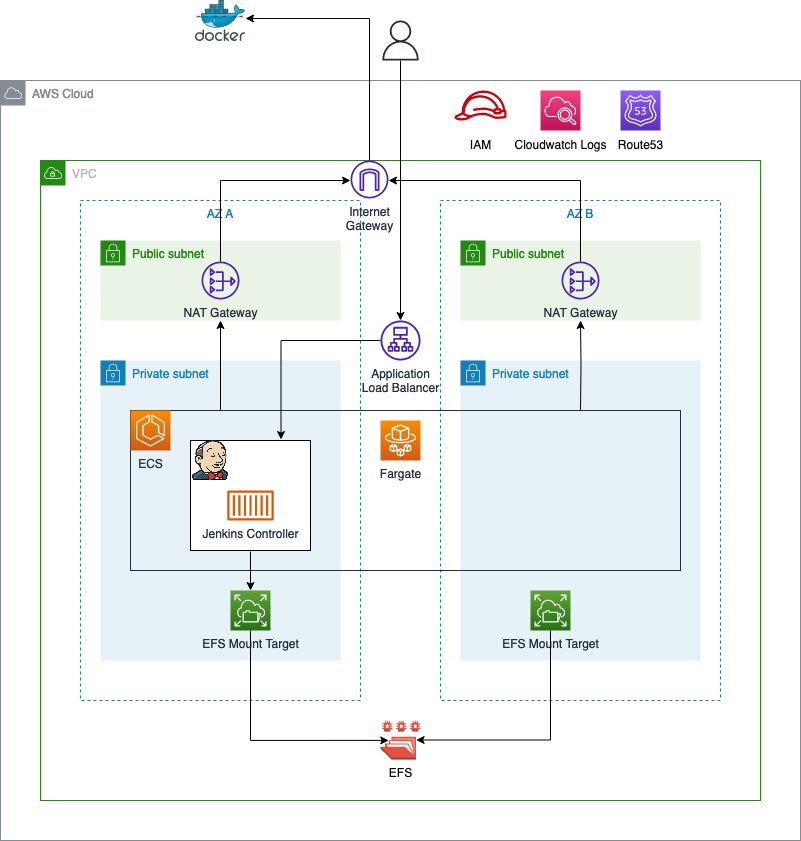

The diagram above was exported from draw.io. Its source (the exported page's mxGraphModel, read from the mxfile embedded in the PNG):
<mxGraphModel dx="2069" dy="675" grid="1" gridSize="10" guides="1" tooltips="1" connect="1" arrows="1" fold="1" page="1" pageScale="1" pageWidth="827" pageHeight="1169" math="0" shadow="0">
  <root>
    <mxCell id="0" />
    <mxCell id="1" parent="0" />
    <mxCell id="JEuKXJLRhAbdVOnmuZcr-40" value="AWS Cloud" style="sketch=0;outlineConnect=0;gradientColor=none;html=1;whiteSpace=wrap;fontSize=12;fontStyle=0;shape=mxgraph.aws4.group;grIcon=mxgraph.aws4.group_aws_cloud;strokeColor=#858B94;fillColor=none;verticalAlign=top;align=left;spacingLeft=30;fontColor=#858B94;dashed=0;" vertex="1" parent="1">
      <mxGeometry x="-70" y="490" width="800" height="760" as="geometry" />
    </mxCell>
    <mxCell id="JEuKXJLRhAbdVOnmuZcr-41" value="VPC" style="points=[[0,0],[0.25,0],[0.5,0],[0.75,0],[1,0],[1,0.25],[1,0.5],[1,0.75],[1,1],[0.75,1],[0.5,1],[0.25,1],[0,1],[0,0.75],[0,0.5],[0,0.25]];outlineConnect=0;gradientColor=none;html=1;whiteSpace=wrap;fontSize=12;fontStyle=0;container=1;pointerEvents=0;collapsible=0;recursiveResize=0;shape=mxgraph.aws4.group;grIcon=mxgraph.aws4.group_vpc;strokeColor=#248814;fillColor=none;verticalAlign=top;align=left;spacingLeft=30;fontColor=#AAB7B8;dashed=0;direction=east;" vertex="1" parent="1">
      <mxGeometry x="-30" y="570" width="720" height="640" as="geometry" />
    </mxCell>
    <mxCell id="JEuKXJLRhAbdVOnmuZcr-42" value="Application &lt;br&gt;Load Balancer" style="sketch=0;outlineConnect=0;fontColor=#232F3E;gradientColor=none;fillColor=#4D27AA;strokeColor=none;dashed=0;verticalLabelPosition=bottom;verticalAlign=top;align=center;html=1;fontSize=12;fontStyle=0;aspect=fixed;pointerEvents=1;shape=mxgraph.aws4.application_load_balancer;" vertex="1" parent="JEuKXJLRhAbdVOnmuZcr-41">
      <mxGeometry x="340" y="160" width="40" height="40" as="geometry" />
    </mxCell>
    <mxCell id="JEuKXJLRhAbdVOnmuZcr-43" style="edgeStyle=orthogonalEdgeStyle;rounded=0;orthogonalLoop=1;jettySize=auto;html=1;" edge="1" parent="1" source="JEuKXJLRhAbdVOnmuZcr-44" target="JEuKXJLRhAbdVOnmuZcr-42">
      <mxGeometry relative="1" as="geometry">
        <mxPoint x="330" y="670.0004545351242" as="targetPoint" />
      </mxGeometry>
    </mxCell>
    <mxCell id="JEuKXJLRhAbdVOnmuZcr-44" value="" style="sketch=0;outlineConnect=0;fontColor=#232F3E;gradientColor=none;fillColor=#232F3D;strokeColor=none;dashed=0;verticalLabelPosition=bottom;verticalAlign=top;align=center;html=1;fontSize=12;fontStyle=0;aspect=fixed;pointerEvents=1;shape=mxgraph.aws4.user;" vertex="1" parent="1">
      <mxGeometry x="310" y="430" width="40" height="40" as="geometry" />
    </mxCell>
    <mxCell id="JEuKXJLRhAbdVOnmuZcr-45" value="AZ A" style="fillColor=none;strokeColor=#147EBA;dashed=1;verticalAlign=top;fontStyle=0;fontColor=#147EBA;whiteSpace=wrap;html=1;" vertex="1" parent="1">
      <mxGeometry x="10" y="610" width="280" height="500" as="geometry" />
    </mxCell>
    <mxCell id="JEuKXJLRhAbdVOnmuZcr-46" value="AZ B" style="fillColor=none;strokeColor=#147EBA;dashed=1;verticalAlign=top;fontStyle=0;fontColor=#147EBA;whiteSpace=wrap;html=1;" vertex="1" parent="1">
      <mxGeometry x="370" y="610" width="280" height="500" as="geometry" />
    </mxCell>
    <mxCell id="JEuKXJLRhAbdVOnmuZcr-47" value="Public subnet" style="points=[[0,0],[0.25,0],[0.5,0],[0.75,0],[1,0],[1,0.25],[1,0.5],[1,0.75],[1,1],[0.75,1],[0.5,1],[0.25,1],[0,1],[0,0.75],[0,0.5],[0,0.25]];outlineConnect=0;gradientColor=none;html=1;whiteSpace=wrap;fontSize=12;fontStyle=0;container=1;pointerEvents=0;collapsible=0;recursiveResize=0;shape=mxgraph.aws4.group;grIcon=mxgraph.aws4.group_security_group;grStroke=0;strokeColor=#248814;fillColor=#E9F3E6;verticalAlign=top;align=left;spacingLeft=30;fontColor=#248814;dashed=0;" vertex="1" parent="1">
      <mxGeometry x="30" y="650" width="240" height="80" as="geometry" />
    </mxCell>
    <mxCell id="JEuKXJLRhAbdVOnmuZcr-48" value="NAT Gateway" style="sketch=0;outlineConnect=0;fontColor=#232F3E;gradientColor=none;fillColor=#4D27AA;strokeColor=none;dashed=0;verticalLabelPosition=bottom;verticalAlign=top;align=center;html=1;fontSize=12;fontStyle=0;aspect=fixed;pointerEvents=1;shape=mxgraph.aws4.nat_gateway;" vertex="1" parent="JEuKXJLRhAbdVOnmuZcr-47">
      <mxGeometry x="101" y="21" width="38" height="38" as="geometry" />
    </mxCell>
    <mxCell id="JEuKXJLRhAbdVOnmuZcr-49" value="Public subnet" style="points=[[0,0],[0.25,0],[0.5,0],[0.75,0],[1,0],[1,0.25],[1,0.5],[1,0.75],[1,1],[0.75,1],[0.5,1],[0.25,1],[0,1],[0,0.75],[0,0.5],[0,0.25]];outlineConnect=0;gradientColor=none;html=1;whiteSpace=wrap;fontSize=12;fontStyle=0;container=1;pointerEvents=0;collapsible=0;recursiveResize=0;shape=mxgraph.aws4.group;grIcon=mxgraph.aws4.group_security_group;grStroke=0;strokeColor=#248814;fillColor=#E9F3E6;verticalAlign=top;align=left;spacingLeft=30;fontColor=#248814;dashed=0;" vertex="1" parent="1">
      <mxGeometry x="390" y="650" width="240" height="80" as="geometry" />
    </mxCell>
    <mxCell id="JEuKXJLRhAbdVOnmuZcr-50" value="NAT Gateway" style="sketch=0;outlineConnect=0;fontColor=#232F3E;gradientColor=none;fillColor=#4D27AA;strokeColor=none;dashed=0;verticalLabelPosition=bottom;verticalAlign=top;align=center;html=1;fontSize=12;fontStyle=0;aspect=fixed;pointerEvents=1;shape=mxgraph.aws4.nat_gateway;" vertex="1" parent="JEuKXJLRhAbdVOnmuZcr-49">
      <mxGeometry x="101" y="21" width="38" height="38" as="geometry" />
    </mxCell>
    <mxCell id="JEuKXJLRhAbdVOnmuZcr-51" value="Private subnet" style="points=[[0,0],[0.25,0],[0.5,0],[0.75,0],[1,0],[1,0.25],[1,0.5],[1,0.75],[1,1],[0.75,1],[0.5,1],[0.25,1],[0,1],[0,0.75],[0,0.5],[0,0.25]];outlineConnect=0;gradientColor=none;html=1;whiteSpace=wrap;fontSize=12;fontStyle=0;container=1;pointerEvents=0;collapsible=0;recursiveResize=0;shape=mxgraph.aws4.group;grIcon=mxgraph.aws4.group_security_group;grStroke=0;strokeColor=#147EBA;fillColor=#E6F2F8;verticalAlign=top;align=left;spacingLeft=30;fontColor=#147EBA;dashed=0;" vertex="1" parent="1">
      <mxGeometry x="30" y="770" width="240" height="300" as="geometry" />
    </mxCell>
    <mxCell id="JEuKXJLRhAbdVOnmuZcr-52" value="EFS Mount Target" style="sketch=0;points=[[0,0,0],[0.25,0,0],[0.5,0,0],[0.75,0,0],[1,0,0],[0,1,0],[0.25,1,0],[0.5,1,0],[0.75,1,0],[1,1,0],[0,0.25,0],[0,0.5,0],[0,0.75,0],[1,0.25,0],[1,0.5,0],[1,0.75,0]];outlineConnect=0;fontColor=#232F3E;gradientColor=#60A337;gradientDirection=north;fillColor=#277116;strokeColor=#ffffff;dashed=0;verticalLabelPosition=bottom;verticalAlign=top;align=center;html=1;fontSize=12;fontStyle=0;aspect=fixed;shape=mxgraph.aws4.resourceIcon;resIcon=mxgraph.aws4.elastic_file_system;" vertex="1" parent="JEuKXJLRhAbdVOnmuZcr-51">
      <mxGeometry x="130" y="230" width="40" height="40" as="geometry" />
    </mxCell>
    <mxCell id="JEuKXJLRhAbdVOnmuZcr-53" value="Private subnet" style="points=[[0,0],[0.25,0],[0.5,0],[0.75,0],[1,0],[1,0.25],[1,0.5],[1,0.75],[1,1],[0.75,1],[0.5,1],[0.25,1],[0,1],[0,0.75],[0,0.5],[0,0.25]];outlineConnect=0;gradientColor=none;html=1;whiteSpace=wrap;fontSize=12;fontStyle=0;container=1;pointerEvents=0;collapsible=0;recursiveResize=0;shape=mxgraph.aws4.group;grIcon=mxgraph.aws4.group_security_group;grStroke=0;strokeColor=#147EBA;fillColor=#E6F2F8;verticalAlign=top;align=left;spacingLeft=30;fontColor=#147EBA;dashed=0;" vertex="1" parent="1">
      <mxGeometry x="390" y="770" width="240" height="300" as="geometry" />
    </mxCell>
    <mxCell id="JEuKXJLRhAbdVOnmuZcr-54" value="EFS Mount Target" style="sketch=0;points=[[0,0,0],[0.25,0,0],[0.5,0,0],[0.75,0,0],[1,0,0],[0,1,0],[0.25,1,0],[0.5,1,0],[0.75,1,0],[1,1,0],[0,0.25,0],[0,0.5,0],[0,0.75,0],[1,0.25,0],[1,0.5,0],[1,0.75,0]];outlineConnect=0;fontColor=#232F3E;gradientColor=#60A337;gradientDirection=north;fillColor=#277116;strokeColor=#ffffff;dashed=0;verticalLabelPosition=bottom;verticalAlign=top;align=center;html=1;fontSize=12;fontStyle=0;aspect=fixed;shape=mxgraph.aws4.resourceIcon;resIcon=mxgraph.aws4.elastic_file_system;" vertex="1" parent="JEuKXJLRhAbdVOnmuZcr-53">
      <mxGeometry x="70" y="230" width="40" height="40" as="geometry" />
    </mxCell>
    <mxCell id="JEuKXJLRhAbdVOnmuZcr-55" value="EFS" style="outlineConnect=0;dashed=0;verticalLabelPosition=bottom;verticalAlign=top;align=center;html=1;shape=mxgraph.aws3.efs_share;fillColor=#E05243;gradientColor=none;" vertex="1" parent="1">
      <mxGeometry x="310" y="1130" width="40" height="39" as="geometry" />
    </mxCell>
    <mxCell id="JEuKXJLRhAbdVOnmuZcr-56" value="" style="points=[[0,0],[0.25,0],[0.5,0],[0.75,0],[1,0],[1,0.25],[1,0.5],[1,0.75],[1,1],[0.75,1],[0.5,1],[0.25,1],[0,1],[0,0.75],[0,0.5],[0,0.25]];outlineConnect=0;gradientColor=none;html=1;whiteSpace=wrap;fontSize=12;fontStyle=0;container=1;pointerEvents=0;collapsible=0;recursiveResize=0;shape=mxgraph.aws4.group;grIcon=mxgraph.aws4.group_aws_cloud_alt;strokeColor=#232F3E;fillColor=none;verticalAlign=top;align=left;spacingLeft=30;fontColor=#232F3E;dashed=0;" vertex="1" parent="1">
      <mxGeometry x="60" y="820" width="550" height="160" as="geometry" />
    </mxCell>
    <mxCell id="JEuKXJLRhAbdVOnmuZcr-57" value="ECS" style="sketch=0;points=[[0,0,0],[0.25,0,0],[0.5,0,0],[0.75,0,0],[1,0,0],[0,1,0],[0.25,1,0],[0.5,1,0],[0.75,1,0],[1,1,0],[0,0.25,0],[0,0.5,0],[0,0.75,0],[1,0.25,0],[1,0.5,0],[1,0.75,0]];outlineConnect=0;fontColor=#232F3E;gradientColor=#F78E04;gradientDirection=north;fillColor=#D05C17;strokeColor=#ffffff;dashed=0;verticalLabelPosition=bottom;verticalAlign=top;align=center;html=1;fontSize=12;fontStyle=0;aspect=fixed;shape=mxgraph.aws4.resourceIcon;resIcon=mxgraph.aws4.ecs;" vertex="1" parent="JEuKXJLRhAbdVOnmuZcr-56">
      <mxGeometry width="40" height="40" as="geometry" />
    </mxCell>
    <mxCell id="JEuKXJLRhAbdVOnmuZcr-58" value="Fargate" style="sketch=0;points=[[0,0,0],[0.25,0,0],[0.5,0,0],[0.75,0,0],[1,0,0],[0,1,0],[0.25,1,0],[0.5,1,0],[0.75,1,0],[1,1,0],[0,0.25,0],[0,0.5,0],[0,0.75,0],[1,0.25,0],[1,0.5,0],[1,0.75,0]];outlineConnect=0;fontColor=#232F3E;gradientColor=#F78E04;gradientDirection=north;fillColor=#D05C17;strokeColor=#ffffff;dashed=0;verticalLabelPosition=bottom;verticalAlign=top;align=center;html=1;fontSize=12;fontStyle=0;aspect=fixed;shape=mxgraph.aws4.resourceIcon;resIcon=mxgraph.aws4.fargate;" vertex="1" parent="JEuKXJLRhAbdVOnmuZcr-56">
      <mxGeometry x="250" y="10" width="40" height="40" as="geometry" />
    </mxCell>
    <mxCell id="JEuKXJLRhAbdVOnmuZcr-59" value="" style="rounded=0;whiteSpace=wrap;html=1;perimeterSpacing=1;" vertex="1" parent="JEuKXJLRhAbdVOnmuZcr-56">
      <mxGeometry x="60" y="30" width="120" height="110" as="geometry" />
    </mxCell>
    <mxCell id="JEuKXJLRhAbdVOnmuZcr-60" value="" style="html=1;overflow=block;blockSpacing=1;whiteSpace=wrap;shape=image;fontSize=13;spacing=3.8;strokeColor=none;strokeOpacity=100;strokeWidth=0;image=https://images.lucid.app/images/cb193aab-2b32-4125-87bd-88e434cdc55c/content;imageAspect=0;lucidId=RAQLmqBDjXI8;" vertex="1" parent="JEuKXJLRhAbdVOnmuZcr-56">
      <mxGeometry x="60" y="30" width="40" height="40" as="geometry" />
    </mxCell>
    <mxCell id="JEuKXJLRhAbdVOnmuZcr-61" value="Jenkins Controller" style="sketch=0;outlineConnect=0;fontColor=#232F3E;gradientColor=none;fillColor=#D45B07;strokeColor=none;dashed=0;verticalLabelPosition=bottom;verticalAlign=top;align=center;html=1;fontSize=12;fontStyle=0;aspect=fixed;pointerEvents=1;shape=mxgraph.aws4.container_1;" vertex="1" parent="JEuKXJLRhAbdVOnmuZcr-56">
      <mxGeometry x="96.78" y="80" width="46.45" height="30" as="geometry" />
    </mxCell>
    <mxCell id="JEuKXJLRhAbdVOnmuZcr-62" style="edgeStyle=orthogonalEdgeStyle;rounded=0;orthogonalLoop=1;jettySize=auto;html=1;entryX=0.205;entryY=0.51;entryDx=0;entryDy=0;entryPerimeter=0;" edge="1" parent="1" source="JEuKXJLRhAbdVOnmuZcr-52" target="JEuKXJLRhAbdVOnmuZcr-55">
      <mxGeometry relative="1" as="geometry">
        <Array as="points">
          <mxPoint x="180" y="1150" />
        </Array>
      </mxGeometry>
    </mxCell>
    <mxCell id="JEuKXJLRhAbdVOnmuZcr-63" style="edgeStyle=orthogonalEdgeStyle;rounded=0;orthogonalLoop=1;jettySize=auto;html=1;entryX=0.89;entryY=0.5;entryDx=0;entryDy=0;entryPerimeter=0;" edge="1" parent="1" source="JEuKXJLRhAbdVOnmuZcr-54" target="JEuKXJLRhAbdVOnmuZcr-55">
      <mxGeometry relative="1" as="geometry">
        <Array as="points">
          <mxPoint x="480" y="1150" />
        </Array>
      </mxGeometry>
    </mxCell>
    <mxCell id="JEuKXJLRhAbdVOnmuZcr-64" style="edgeStyle=orthogonalEdgeStyle;rounded=0;orthogonalLoop=1;jettySize=auto;html=1;exitX=0.5;exitY=1;exitDx=0;exitDy=0;entryX=0.5;entryY=0;entryDx=0;entryDy=0;entryPerimeter=0;" edge="1" parent="1" source="JEuKXJLRhAbdVOnmuZcr-59" target="JEuKXJLRhAbdVOnmuZcr-52">
      <mxGeometry relative="1" as="geometry" />
    </mxCell>
    <mxCell id="JEuKXJLRhAbdVOnmuZcr-65" style="edgeStyle=orthogonalEdgeStyle;rounded=0;orthogonalLoop=1;jettySize=auto;html=1;entryX=0.5;entryY=1;entryDx=0;entryDy=0;" edge="1" parent="1" target="JEuKXJLRhAbdVOnmuZcr-49">
      <mxGeometry relative="1" as="geometry">
        <mxPoint x="510" y="820" as="sourcePoint" />
        <mxPoint x="510" y="740" as="targetPoint" />
      </mxGeometry>
    </mxCell>
    <mxCell id="JEuKXJLRhAbdVOnmuZcr-66" style="edgeStyle=orthogonalEdgeStyle;rounded=0;orthogonalLoop=1;jettySize=auto;html=1;entryX=0.75;entryY=0;entryDx=0;entryDy=0;" edge="1" parent="1" source="JEuKXJLRhAbdVOnmuZcr-42" target="JEuKXJLRhAbdVOnmuZcr-59">
      <mxGeometry relative="1" as="geometry">
        <Array as="points">
          <mxPoint x="211" y="750" />
        </Array>
      </mxGeometry>
    </mxCell>
    <mxCell id="JEuKXJLRhAbdVOnmuZcr-67" value="" style="sketch=0;outlineConnect=0;fontColor=#232F3E;gradientColor=none;fillColor=#BF0816;strokeColor=none;dashed=0;verticalLabelPosition=bottom;verticalAlign=top;align=center;html=1;fontSize=12;fontStyle=0;aspect=fixed;pointerEvents=1;shape=mxgraph.aws4.role;" vertex="1" parent="1">
      <mxGeometry x="383.41" y="500" width="53.18" height="30" as="geometry" />
    </mxCell>
    <mxCell id="JEuKXJLRhAbdVOnmuZcr-68" value="" style="sketch=0;points=[[0,0,0],[0.25,0,0],[0.5,0,0],[0.75,0,0],[1,0,0],[0,1,0],[0.25,1,0],[0.5,1,0],[0.75,1,0],[1,1,0],[0,0.25,0],[0,0.5,0],[0,0.75,0],[1,0.25,0],[1,0.5,0],[1,0.75,0]];points=[[0,0,0],[0.25,0,0],[0.5,0,0],[0.75,0,0],[1,0,0],[0,1,0],[0.25,1,0],[0.5,1,0],[0.75,1,0],[1,1,0],[0,0.25,0],[0,0.5,0],[0,0.75,0],[1,0.25,0],[1,0.5,0],[1,0.75,0]];outlineConnect=0;fontColor=#232F3E;gradientColor=#F34482;gradientDirection=north;fillColor=#BC1356;strokeColor=#ffffff;dashed=0;verticalLabelPosition=bottom;verticalAlign=top;align=center;html=1;fontSize=12;fontStyle=0;aspect=fixed;shape=mxgraph.aws4.resourceIcon;resIcon=mxgraph.aws4.cloudwatch_2;" vertex="1" parent="1">
      <mxGeometry x="470" y="500" width="40" height="40" as="geometry" />
    </mxCell>
    <mxCell id="JEuKXJLRhAbdVOnmuZcr-69" value="" style="sketch=0;points=[[0,0,0],[0.25,0,0],[0.5,0,0],[0.75,0,0],[1,0,0],[0,1,0],[0.25,1,0],[0.5,1,0],[0.75,1,0],[1,1,0],[0,0.25,0],[0,0.5,0],[0,0.75,0],[1,0.25,0],[1,0.5,0],[1,0.75,0]];outlineConnect=0;fontColor=#232F3E;gradientColor=#945DF2;gradientDirection=north;fillColor=#5A30B5;strokeColor=#ffffff;dashed=0;verticalLabelPosition=bottom;verticalAlign=top;align=center;html=1;fontSize=12;fontStyle=0;aspect=fixed;shape=mxgraph.aws4.resourceIcon;resIcon=mxgraph.aws4.route_53;" vertex="1" parent="1">
      <mxGeometry x="550" y="500" width="40" height="40" as="geometry" />
    </mxCell>
    <mxCell id="JEuKXJLRhAbdVOnmuZcr-70" value="IAM" style="text;html=1;align=center;verticalAlign=middle;resizable=0;points=[];autosize=1;strokeColor=none;fillColor=none;" vertex="1" parent="1">
      <mxGeometry x="390" y="540" width="40" height="30" as="geometry" />
    </mxCell>
    <mxCell id="JEuKXJLRhAbdVOnmuZcr-71" value="Cloudwatch Logs" style="text;html=1;align=center;verticalAlign=middle;resizable=0;points=[];autosize=1;strokeColor=none;fillColor=none;" vertex="1" parent="1">
      <mxGeometry x="430" y="540" width="120" height="30" as="geometry" />
    </mxCell>
    <mxCell id="JEuKXJLRhAbdVOnmuZcr-72" value="Route53" style="text;html=1;align=center;verticalAlign=middle;resizable=0;points=[];autosize=1;strokeColor=none;fillColor=none;" vertex="1" parent="1">
      <mxGeometry x="535" y="540" width="70" height="30" as="geometry" />
    </mxCell>
    <mxCell id="JEuKXJLRhAbdVOnmuZcr-73" style="edgeStyle=orthogonalEdgeStyle;rounded=0;orthogonalLoop=1;jettySize=auto;html=1;" edge="1" parent="1" source="JEuKXJLRhAbdVOnmuZcr-74" target="JEuKXJLRhAbdVOnmuZcr-78">
      <mxGeometry relative="1" as="geometry">
        <mxPoint x="180" y="428" as="targetPoint" />
        <Array as="points">
          <mxPoint x="299" y="428" />
        </Array>
      </mxGeometry>
    </mxCell>
    <mxCell id="JEuKXJLRhAbdVOnmuZcr-74" value="&lt;div&gt;Internet&lt;/div&gt;&lt;div&gt;Gateway&lt;br&gt;&lt;/div&gt;" style="sketch=0;outlineConnect=0;fontColor=#232F3E;gradientColor=none;fillColor=#4D27AA;strokeColor=none;dashed=0;verticalLabelPosition=bottom;verticalAlign=top;align=center;html=1;fontSize=12;fontStyle=0;aspect=fixed;pointerEvents=1;shape=mxgraph.aws4.internet_gateway;" vertex="1" parent="1">
      <mxGeometry x="280" y="570" width="38" height="38" as="geometry" />
    </mxCell>
    <mxCell id="JEuKXJLRhAbdVOnmuZcr-75" style="edgeStyle=orthogonalEdgeStyle;rounded=0;orthogonalLoop=1;jettySize=auto;html=1;" edge="1" parent="1" source="JEuKXJLRhAbdVOnmuZcr-48" target="JEuKXJLRhAbdVOnmuZcr-74">
      <mxGeometry relative="1" as="geometry">
        <Array as="points">
          <mxPoint x="150" y="590" />
        </Array>
      </mxGeometry>
    </mxCell>
    <mxCell id="JEuKXJLRhAbdVOnmuZcr-76" style="edgeStyle=orthogonalEdgeStyle;rounded=0;orthogonalLoop=1;jettySize=auto;html=1;" edge="1" parent="1" source="JEuKXJLRhAbdVOnmuZcr-50" target="JEuKXJLRhAbdVOnmuZcr-74">
      <mxGeometry relative="1" as="geometry">
        <Array as="points">
          <mxPoint x="510" y="590" />
        </Array>
      </mxGeometry>
    </mxCell>
    <mxCell id="JEuKXJLRhAbdVOnmuZcr-77" style="edgeStyle=orthogonalEdgeStyle;rounded=0;orthogonalLoop=1;jettySize=auto;html=1;" edge="1" parent="1">
      <mxGeometry relative="1" as="geometry">
        <mxPoint x="150" y="820" as="sourcePoint" />
        <mxPoint x="150" y="730" as="targetPoint" />
      </mxGeometry>
    </mxCell>
    <mxCell id="JEuKXJLRhAbdVOnmuZcr-78" value="" style="image;sketch=0;aspect=fixed;html=1;points=[];align=center;fontSize=12;image=img/lib/mscae/Docker.svg;" vertex="1" parent="1">
      <mxGeometry x="125" y="410" width="50" height="41" as="geometry" />
    </mxCell>
  </root>
</mxGraphModel>